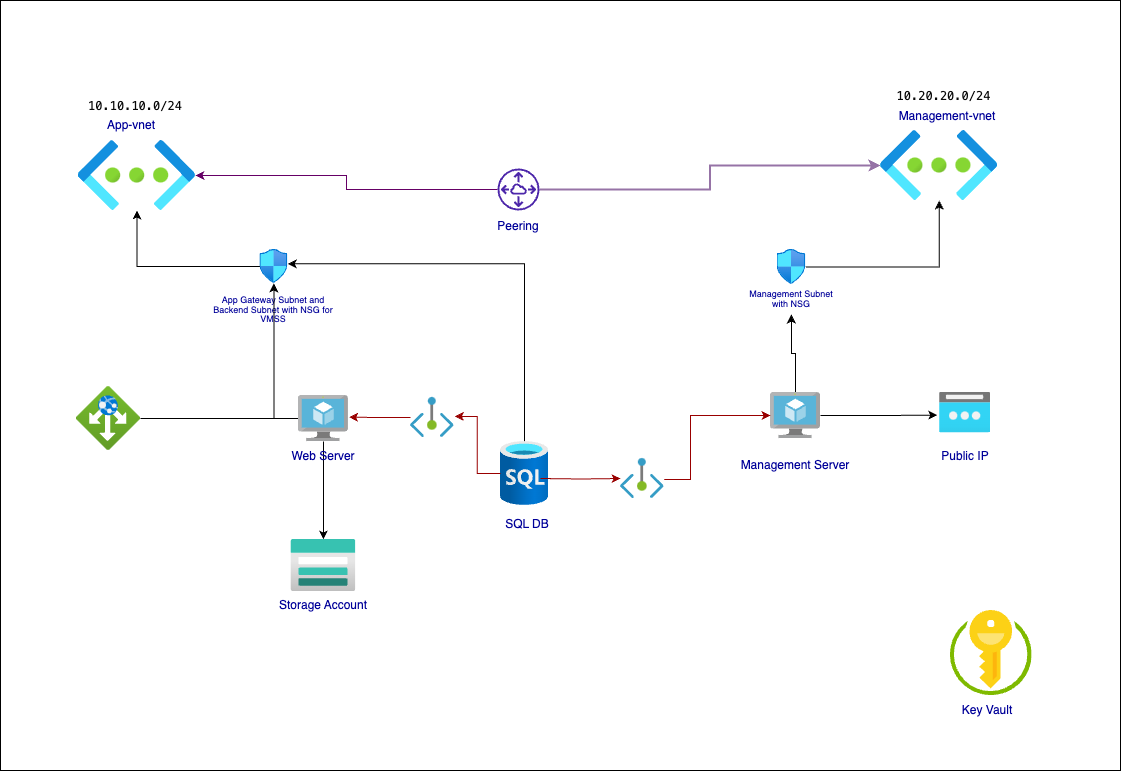

The diagram above was exported from draw.io. Its source (the exported page's mxGraphModel, read from the mxfile embedded in the PNG):
<mxGraphModel dx="2187" dy="2203" grid="1" gridSize="10" guides="1" tooltips="1" connect="1" arrows="1" fold="1" page="1" pageScale="1" pageWidth="1169" pageHeight="827" math="0" shadow="0">
  <root>
    <mxCell id="0" />
    <mxCell id="1" parent="0" />
    <mxCell id="dbXTDxh36JsevE1TjSYH-10" value="" style="rounded=1;whiteSpace=wrap;html=1;dashed=1;fillColor=none;fontColor=#000099;strokeColor=#FFB570;" parent="1" vertex="1">
      <mxGeometry x="330" y="185" width="330" height="340" as="geometry" />
    </mxCell>
    <mxCell id="dbXTDxh36JsevE1TjSYH-42" value="" style="rounded=0;whiteSpace=wrap;html=1;fillColor=#ffffff;" parent="1" vertex="1">
      <mxGeometry x="190" y="-110" width="1120" height="770" as="geometry" />
    </mxCell>
    <mxCell id="Qt3NXMY1zpIQPhPqf40f-8" value="" style="image;sketch=0;aspect=fixed;html=1;points=[];align=center;fontSize=12;image=img/lib/mscae/Key_Vaults.svg;fontColor=#000099;strokeColor=#FFB570;" parent="1" vertex="1">
      <mxGeometry x="1140" y="500" width="81.6" height="85" as="geometry" />
    </mxCell>
    <mxCell id="ibY6LeiVj6x5H_j3fpKV-11" style="edgeStyle=orthogonalEdgeStyle;rounded=0;orthogonalLoop=1;jettySize=auto;html=1;" edge="1" parent="1" source="Qt3NXMY1zpIQPhPqf40f-11" target="ibY6LeiVj6x5H_j3fpKV-2">
      <mxGeometry relative="1" as="geometry" />
    </mxCell>
    <mxCell id="Qt3NXMY1zpIQPhPqf40f-11" value="" style="image;aspect=fixed;html=1;points=[];align=center;fontSize=12;image=img/lib/azure2/networking/Network_Security_Groups.svg;fontColor=#000099;strokeColor=#FFB570;" parent="1" vertex="1">
      <mxGeometry x="966.5" y="139" width="28.83" height="35" as="geometry" />
    </mxCell>
    <mxCell id="ibY6LeiVj6x5H_j3fpKV-10" style="edgeStyle=orthogonalEdgeStyle;rounded=0;orthogonalLoop=1;jettySize=auto;html=1;entryX=0.5;entryY=1;entryDx=0;entryDy=0;" edge="1" parent="1" source="Qt3NXMY1zpIQPhPqf40f-12" target="dbXTDxh36JsevE1TjSYH-27">
      <mxGeometry relative="1" as="geometry" />
    </mxCell>
    <mxCell id="ibY6LeiVj6x5H_j3fpKV-13" style="edgeStyle=orthogonalEdgeStyle;rounded=0;orthogonalLoop=1;jettySize=auto;html=1;entryX=-0.046;entryY=0.565;entryDx=0;entryDy=0;entryPerimeter=0;" edge="1" parent="1" source="Qt3NXMY1zpIQPhPqf40f-12" target="ibY6LeiVj6x5H_j3fpKV-12">
      <mxGeometry relative="1" as="geometry" />
    </mxCell>
    <mxCell id="Qt3NXMY1zpIQPhPqf40f-12" value="" style="image;sketch=0;aspect=fixed;html=1;points=[];align=center;fontSize=12;image=img/lib/mscae/Virtual_Machine.svg;fontColor=#000099;strokeColor=#FFB570;" parent="1" vertex="1">
      <mxGeometry x="960" y="282" width="50" height="46" as="geometry" />
    </mxCell>
    <mxCell id="Qt3NXMY1zpIQPhPqf40f-14" value="" style="image;aspect=fixed;html=1;points=[];align=center;fontSize=12;image=img/lib/azure2/storage/Storage_Accounts.svg;fontColor=#000099;strokeColor=#FFB570;" parent="1" vertex="1">
      <mxGeometry x="480.42" y="429" width="65" height="52" as="geometry" />
    </mxCell>
    <mxCell id="dbXTDxh36JsevE1TjSYH-3" value="Key Vault" style="text;html=1;strokeColor=none;fillColor=none;align=center;verticalAlign=middle;whiteSpace=wrap;rounded=0;fontColor=#000099;" parent="1" vertex="1">
      <mxGeometry x="1147.42" y="585" width="60" height="30" as="geometry" />
    </mxCell>
    <mxCell id="ibY6LeiVj6x5H_j3fpKV-16" style="edgeStyle=orthogonalEdgeStyle;rounded=0;orthogonalLoop=1;jettySize=auto;html=1;" edge="1" parent="1" source="dbXTDxh36JsevE1TjSYH-15" target="Qt3NXMY1zpIQPhPqf40f-14">
      <mxGeometry relative="1" as="geometry" />
    </mxCell>
    <mxCell id="ibY6LeiVj6x5H_j3fpKV-23" value="" style="edgeStyle=orthogonalEdgeStyle;rounded=0;orthogonalLoop=1;jettySize=auto;html=1;" edge="1" parent="1" source="dbXTDxh36JsevE1TjSYH-15" target="1RaYKFJEqEAShc90S2Od-1">
      <mxGeometry relative="1" as="geometry" />
    </mxCell>
    <mxCell id="dbXTDxh36JsevE1TjSYH-15" value="" style="image;sketch=0;aspect=fixed;html=1;points=[];align=center;fontSize=12;image=img/lib/mscae/Virtual_Machine.svg;fontColor=#000099;strokeColor=#FFB570;" parent="1" vertex="1">
      <mxGeometry x="487.92" y="285" width="50" height="46" as="geometry" />
    </mxCell>
    <mxCell id="dbXTDxh36JsevE1TjSYH-19" value="Peering" style="text;html=1;strokeColor=none;fillColor=none;align=center;verticalAlign=middle;whiteSpace=wrap;rounded=0;fontColor=#000099;" parent="1" vertex="1">
      <mxGeometry x="678" y="109" width="60" height="13" as="geometry" />
    </mxCell>
    <mxCell id="dbXTDxh36JsevE1TjSYH-21" value="" style="edgeStyle=orthogonalEdgeStyle;rounded=0;orthogonalLoop=1;jettySize=auto;html=1;entryX=1.014;entryY=0.472;entryDx=0;entryDy=0;entryPerimeter=0;fillColor=#a20025;strokeColor=#990000;fontColor=#000099;" parent="1" target="dbXTDxh36JsevE1TjSYH-15" edge="1" source="ibY6LeiVj6x5H_j3fpKV-19">
      <mxGeometry relative="1" as="geometry">
        <mxPoint x="680" y="368" as="sourcePoint" />
      </mxGeometry>
    </mxCell>
    <mxCell id="dbXTDxh36JsevE1TjSYH-24" style="edgeStyle=orthogonalEdgeStyle;rounded=0;orthogonalLoop=1;jettySize=auto;html=1;strokeColor=#990000;fontColor=#000099;" parent="1" target="Qt3NXMY1zpIQPhPqf40f-12" edge="1" source="ibY6LeiVj6x5H_j3fpKV-21">
      <mxGeometry relative="1" as="geometry">
        <mxPoint x="730" y="368" as="sourcePoint" />
        <Array as="points">
          <mxPoint x="880" y="369" />
          <mxPoint x="880" y="305" />
        </Array>
      </mxGeometry>
    </mxCell>
    <mxCell id="Qt3NXMY1zpIQPhPqf40f-7" value="" style="image;aspect=fixed;html=1;points=[];align=center;fontSize=12;image=img/lib/azure2/networking/Virtual_Networks.svg;fontColor=#000099;strokeColor=#FFB570;" parent="1" vertex="1">
      <mxGeometry x="267.75" y="30" width="117.25" height="70" as="geometry" />
    </mxCell>
    <mxCell id="dbXTDxh36JsevE1TjSYH-25" value="App-vnet" style="text;html=1;strokeColor=none;fillColor=none;align=center;verticalAlign=middle;whiteSpace=wrap;rounded=0;fontColor=#000099;" parent="1" vertex="1">
      <mxGeometry x="291" width="60" height="30" as="geometry" />
    </mxCell>
    <mxCell id="dbXTDxh36JsevE1TjSYH-26" value="Management-vnet" style="text;html=1;strokeColor=none;fillColor=none;align=center;verticalAlign=middle;whiteSpace=wrap;rounded=0;fontColor=#000099;" parent="1" vertex="1">
      <mxGeometry x="1087.25" y="-9.5" width="100" height="30" as="geometry" />
    </mxCell>
    <mxCell id="dbXTDxh36JsevE1TjSYH-27" value="&lt;p style=&quot;line-height: 110%; font-size: 9px;&quot;&gt;Management Subnet&lt;br&gt;with NSG&lt;/p&gt;" style="text;html=1;strokeColor=none;fillColor=none;align=center;verticalAlign=middle;whiteSpace=wrap;rounded=0;fontColor=#000099;" parent="1" vertex="1">
      <mxGeometry x="935.91" y="174" width="90" height="30" as="geometry" />
    </mxCell>
    <mxCell id="dbXTDxh36JsevE1TjSYH-30" value="SQL DB" style="text;html=1;strokeColor=none;fillColor=none;align=center;verticalAlign=middle;whiteSpace=wrap;rounded=0;fontColor=#000099;" parent="1" vertex="1">
      <mxGeometry x="687" y="399" width="60" height="30" as="geometry" />
    </mxCell>
    <mxCell id="dbXTDxh36JsevE1TjSYH-31" value="&lt;p style=&quot;line-height: 110%; font-size: 9px;&quot;&gt;App Gateway Subnet and Backend Subnet with NSG for VMSS&lt;/p&gt;" style="text;html=1;strokeColor=none;fillColor=none;align=center;verticalAlign=middle;whiteSpace=wrap;rounded=0;fontColor=#000099;" parent="1" vertex="1">
      <mxGeometry x="397.92" y="185" width="130" height="30" as="geometry" />
    </mxCell>
    <mxCell id="dbXTDxh36JsevE1TjSYH-36" value="Web Server" style="text;html=1;strokeColor=none;fillColor=none;align=center;verticalAlign=middle;whiteSpace=wrap;rounded=0;fontColor=#000099;" parent="1" vertex="1">
      <mxGeometry x="472.92" y="331" width="80" height="30" as="geometry" />
    </mxCell>
    <mxCell id="dbXTDxh36JsevE1TjSYH-37" value="Management Server" style="text;html=1;strokeColor=none;fillColor=none;align=center;verticalAlign=middle;whiteSpace=wrap;rounded=0;fontColor=#000099;" parent="1" vertex="1">
      <mxGeometry x="925" y="340" width="120" height="30" as="geometry" />
    </mxCell>
    <mxCell id="dbXTDxh36JsevE1TjSYH-38" value="Storage Account" style="text;html=1;strokeColor=none;fillColor=none;align=center;verticalAlign=middle;whiteSpace=wrap;rounded=0;fontColor=#000099;" parent="1" vertex="1">
      <mxGeometry x="462.92" y="479" width="100" height="32" as="geometry" />
    </mxCell>
    <mxCell id="dbXTDxh36JsevE1TjSYH-40" value="&lt;div style=&quot;font-family: Menlo, Monaco, &amp;quot;Courier New&amp;quot;, monospace; line-height: 18px;&quot;&gt;&lt;span style=&quot;background-color: rgb(255, 255, 255);&quot;&gt;&lt;font color=&quot;#080808&quot;&gt;10.20.20.0/24&lt;/font&gt;&lt;/span&gt;&lt;/div&gt;" style="text;html=1;strokeColor=none;fillColor=none;align=center;verticalAlign=middle;whiteSpace=wrap;rounded=0;" parent="1" vertex="1">
      <mxGeometry x="1087.25" y="-30.5" width="93" height="30" as="geometry" />
    </mxCell>
    <mxCell id="dbXTDxh36JsevE1TjSYH-41" value="&lt;div style=&quot;font-family: Menlo, Monaco, &amp;quot;Courier New&amp;quot;, monospace; line-height: 18px;&quot;&gt;&lt;span style=&quot;background-color: rgb(255, 255, 255);&quot;&gt;&lt;font color=&quot;#080808&quot;&gt;10.10.10.0/24&lt;/font&gt;&lt;/span&gt;&lt;/div&gt;" style="text;html=1;align=center;verticalAlign=middle;whiteSpace=wrap;rounded=0;fillColor=none;" parent="1" vertex="1">
      <mxGeometry x="295" y="-20" width="60" height="30" as="geometry" />
    </mxCell>
    <mxCell id="ibY6LeiVj6x5H_j3fpKV-15" style="edgeStyle=orthogonalEdgeStyle;rounded=0;orthogonalLoop=1;jettySize=auto;html=1;entryX=1;entryY=0.423;entryDx=0;entryDy=0;entryPerimeter=0;" edge="1" parent="1" source="JJQ9AiGBg8sY08W0kX3o-1" target="1RaYKFJEqEAShc90S2Od-1">
      <mxGeometry relative="1" as="geometry">
        <Array as="points">
          <mxPoint x="714" y="153" />
        </Array>
      </mxGeometry>
    </mxCell>
    <mxCell id="JJQ9AiGBg8sY08W0kX3o-1" value="" style="image;aspect=fixed;html=1;points=[];align=center;fontSize=12;image=img/lib/azure2/databases/SQL_Database.svg;" parent="1" vertex="1">
      <mxGeometry x="690" y="331" width="48" height="64" as="geometry" />
    </mxCell>
    <mxCell id="ibY6LeiVj6x5H_j3fpKV-9" style="edgeStyle=orthogonalEdgeStyle;rounded=0;orthogonalLoop=1;jettySize=auto;html=1;" edge="1" parent="1" source="1RaYKFJEqEAShc90S2Od-1" target="Qt3NXMY1zpIQPhPqf40f-7">
      <mxGeometry relative="1" as="geometry" />
    </mxCell>
    <mxCell id="1RaYKFJEqEAShc90S2Od-1" value="" style="image;aspect=fixed;html=1;points=[];align=center;fontSize=12;image=img/lib/azure2/networking/Network_Security_Groups.svg;fontColor=#000099;strokeColor=#FFB570;" parent="1" vertex="1">
      <mxGeometry x="449.42" y="139" width="27.92" height="33.9" as="geometry" />
    </mxCell>
    <mxCell id="1RaYKFJEqEAShc90S2Od-11" style="edgeStyle=orthogonalEdgeStyle;rounded=0;orthogonalLoop=1;jettySize=auto;html=1;strokeColor=#660066;" parent="1" source="1RaYKFJEqEAShc90S2Od-2" target="Qt3NXMY1zpIQPhPqf40f-7" edge="1">
      <mxGeometry relative="1" as="geometry" />
    </mxCell>
    <mxCell id="ibY6LeiVj6x5H_j3fpKV-3" style="edgeStyle=orthogonalEdgeStyle;rounded=0;orthogonalLoop=1;jettySize=auto;html=1;fillColor=#e1d5e7;strokeColor=#9673a6;strokeWidth=2;" edge="1" parent="1" source="1RaYKFJEqEAShc90S2Od-2" target="ibY6LeiVj6x5H_j3fpKV-2">
      <mxGeometry relative="1" as="geometry" />
    </mxCell>
    <mxCell id="1RaYKFJEqEAShc90S2Od-2" value="" style="sketch=0;outlineConnect=0;fontColor=#232F3E;gradientColor=none;fillColor=#4D27AA;strokeColor=none;dashed=0;verticalLabelPosition=bottom;verticalAlign=top;align=center;html=1;fontSize=12;fontStyle=0;aspect=fixed;pointerEvents=1;shape=mxgraph.aws4.peering;" parent="1" vertex="1">
      <mxGeometry x="687" y="58" width="42" height="42" as="geometry" />
    </mxCell>
    <mxCell id="ibY6LeiVj6x5H_j3fpKV-2" value="" style="image;aspect=fixed;html=1;points=[];align=center;fontSize=12;image=img/lib/azure2/networking/Virtual_Networks.svg;fontColor=#000099;strokeColor=#FFB570;" vertex="1" parent="1">
      <mxGeometry x="1070" y="20" width="117.25" height="70" as="geometry" />
    </mxCell>
    <mxCell id="ibY6LeiVj6x5H_j3fpKV-24" style="edgeStyle=orthogonalEdgeStyle;rounded=0;orthogonalLoop=1;jettySize=auto;html=1;" edge="1" parent="1" source="ibY6LeiVj6x5H_j3fpKV-5" target="1RaYKFJEqEAShc90S2Od-1">
      <mxGeometry relative="1" as="geometry" />
    </mxCell>
    <mxCell id="ibY6LeiVj6x5H_j3fpKV-5" value="" style="image;aspect=fixed;html=1;points=[];align=center;fontSize=12;image=img/lib/azure2/networking/Application_Gateways.svg;" vertex="1" parent="1">
      <mxGeometry x="266" y="276" width="64" height="64" as="geometry" />
    </mxCell>
    <mxCell id="ibY6LeiVj6x5H_j3fpKV-12" value="" style="image;aspect=fixed;html=1;points=[];align=center;fontSize=12;image=img/lib/azure2/networking/Public_IP_Addresses.svg;" vertex="1" parent="1">
      <mxGeometry x="1129" y="281.5" width="51.25" height="41" as="geometry" />
    </mxCell>
    <mxCell id="ibY6LeiVj6x5H_j3fpKV-14" value="Public IP" style="text;html=1;strokeColor=none;fillColor=none;align=center;verticalAlign=middle;whiteSpace=wrap;rounded=0;fontColor=#000099;" vertex="1" parent="1">
      <mxGeometry x="1094.63" y="331" width="120" height="30" as="geometry" />
    </mxCell>
    <mxCell id="ibY6LeiVj6x5H_j3fpKV-20" value="" style="edgeStyle=orthogonalEdgeStyle;rounded=0;orthogonalLoop=1;jettySize=auto;html=1;entryX=1.014;entryY=0.472;entryDx=0;entryDy=0;entryPerimeter=0;fillColor=#a20025;strokeColor=#990000;fontColor=#000099;" edge="1" parent="1" source="JJQ9AiGBg8sY08W0kX3o-1" target="ibY6LeiVj6x5H_j3fpKV-19">
      <mxGeometry relative="1" as="geometry">
        <mxPoint x="690" y="363" as="sourcePoint" />
        <mxPoint x="539" y="307" as="targetPoint" />
      </mxGeometry>
    </mxCell>
    <mxCell id="ibY6LeiVj6x5H_j3fpKV-19" value="" style="image;aspect=fixed;html=1;points=[];align=center;fontSize=12;image=img/lib/azure2/networking/Private_Endpoint.svg;" vertex="1" parent="1">
      <mxGeometry x="600" y="287" width="43.64" height="40" as="geometry" />
    </mxCell>
    <mxCell id="ibY6LeiVj6x5H_j3fpKV-22" value="" style="edgeStyle=orthogonalEdgeStyle;rounded=0;orthogonalLoop=1;jettySize=auto;html=1;strokeColor=#990000;fontColor=#000099;" edge="1" parent="1" target="ibY6LeiVj6x5H_j3fpKV-21">
      <mxGeometry relative="1" as="geometry">
        <mxPoint x="730" y="368" as="sourcePoint" />
        <mxPoint x="960" y="305" as="targetPoint" />
        <Array as="points" />
      </mxGeometry>
    </mxCell>
    <mxCell id="ibY6LeiVj6x5H_j3fpKV-21" value="" style="image;aspect=fixed;html=1;points=[];align=center;fontSize=12;image=img/lib/azure2/networking/Private_Endpoint.svg;" vertex="1" parent="1">
      <mxGeometry x="810" y="348" width="43.64" height="40" as="geometry" />
    </mxCell>
  </root>
</mxGraphModel>